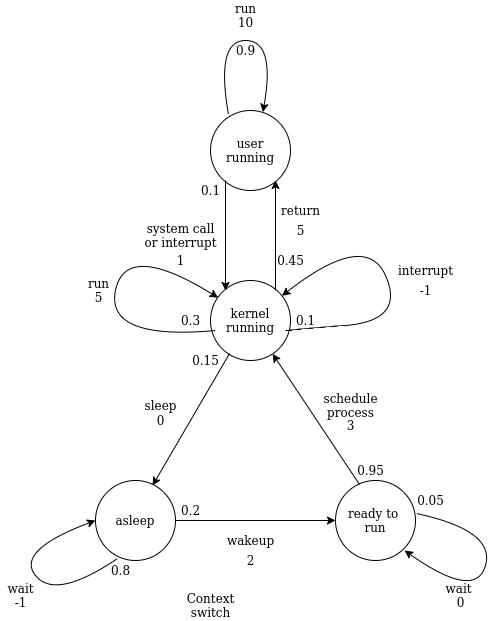

The diagram above was exported from draw.io. Its source (the exported page's mxGraphModel, read from the mxfile embedded in the PNG):
<mxGraphModel dx="513" dy="360" grid="1" gridSize="10" guides="1" tooltips="1" connect="1" arrows="1" fold="1" page="1" pageScale="1" pageWidth="850" pageHeight="1100" background="#ffffff" math="0" shadow="0">
  <root>
    <mxCell id="0" />
    <mxCell id="1" parent="0" />
    <mxCell id="LjJUt0geFgNmaac_ohsI-1" value="user running" style="ellipse;whiteSpace=wrap;html=1;" parent="1" vertex="1">
      <mxGeometry x="395" y="200" width="80" height="80" as="geometry" />
    </mxCell>
    <mxCell id="LjJUt0geFgNmaac_ohsI-2" value="kernel running" style="ellipse;whiteSpace=wrap;html=1;" parent="1" vertex="1">
      <mxGeometry x="395" y="370" width="80" height="80" as="geometry" />
    </mxCell>
    <mxCell id="LjJUt0geFgNmaac_ohsI-3" value="asleep" style="ellipse;whiteSpace=wrap;html=1;" parent="1" vertex="1">
      <mxGeometry x="280" y="570" width="80" height="80" as="geometry" />
    </mxCell>
    <mxCell id="LjJUt0geFgNmaac_ohsI-4" value="ready to &lt;br&gt;run" style="ellipse;whiteSpace=wrap;html=1;" parent="1" vertex="1">
      <mxGeometry x="520" y="570" width="80" height="80" as="geometry" />
    </mxCell>
    <mxCell id="LjJUt0geFgNmaac_ohsI-5" value="" style="endArrow=classic;html=1;rounded=0;exitX=0.238;exitY=0.913;exitDx=0;exitDy=0;exitPerimeter=0;entryX=0.713;entryY=0.063;entryDx=0;entryDy=0;entryPerimeter=0;" parent="1" source="LjJUt0geFgNmaac_ohsI-2" target="LjJUt0geFgNmaac_ohsI-3" edge="1">
      <mxGeometry width="50" height="50" relative="1" as="geometry">
        <mxPoint x="395" y="460" as="sourcePoint" />
        <mxPoint x="320" y="570" as="targetPoint" />
      </mxGeometry>
    </mxCell>
    <mxCell id="LjJUt0geFgNmaac_ohsI-6" value="" style="endArrow=classic;html=1;rounded=0;exitX=1;exitY=0.5;exitDx=0;exitDy=0;entryX=0;entryY=0.5;entryDx=0;entryDy=0;" parent="1" source="LjJUt0geFgNmaac_ohsI-3" target="LjJUt0geFgNmaac_ohsI-4" edge="1">
      <mxGeometry width="50" height="50" relative="1" as="geometry">
        <mxPoint x="359.99999999999994" y="620" as="sourcePoint" />
        <mxPoint x="282.99999999999994" y="752" as="targetPoint" />
      </mxGeometry>
    </mxCell>
    <mxCell id="LjJUt0geFgNmaac_ohsI-7" value="" style="endArrow=classic;html=1;rounded=0;exitX=0.3;exitY=0.05;exitDx=0;exitDy=0;exitPerimeter=0;" parent="1" source="LjJUt0geFgNmaac_ohsI-4" target="LjJUt0geFgNmaac_ohsI-2" edge="1">
      <mxGeometry width="50" height="50" relative="1" as="geometry">
        <mxPoint x="540" y="560" as="sourcePoint" />
        <mxPoint x="720" y="569" as="targetPoint" />
      </mxGeometry>
    </mxCell>
    <mxCell id="LjJUt0geFgNmaac_ohsI-9" value="" style="endArrow=classic;html=1;rounded=0;" parent="1" edge="1">
      <mxGeometry width="50" height="50" relative="1" as="geometry">
        <mxPoint x="460" y="380" as="sourcePoint" />
        <mxPoint x="460" y="270" as="targetPoint" />
      </mxGeometry>
    </mxCell>
    <mxCell id="LjJUt0geFgNmaac_ohsI-10" value="" style="endArrow=classic;html=1;rounded=0;" parent="1" edge="1">
      <mxGeometry width="50" height="50" relative="1" as="geometry">
        <mxPoint x="410" y="270" as="sourcePoint" />
        <mxPoint x="410" y="380" as="targetPoint" />
      </mxGeometry>
    </mxCell>
    <mxCell id="LjJUt0geFgNmaac_ohsI-11" value="" style="curved=1;endArrow=classic;html=1;rounded=0;" parent="1" target="LjJUt0geFgNmaac_ohsI-2" edge="1">
      <mxGeometry width="50" height="50" relative="1" as="geometry">
        <mxPoint x="470" y="420" as="sourcePoint" />
        <mxPoint x="560" y="360" as="targetPoint" />
        <Array as="points">
          <mxPoint x="480" y="420" />
          <mxPoint x="470" y="420" />
          <mxPoint x="590" y="410" />
          <mxPoint x="550" y="320" />
        </Array>
      </mxGeometry>
    </mxCell>
    <mxCell id="LjJUt0geFgNmaac_ohsI-12" value="return" style="text;html=1;align=center;verticalAlign=middle;resizable=0;points=[];autosize=1;strokeColor=none;fillColor=none;" parent="1" vertex="1">
      <mxGeometry x="460" y="290" width="50" height="20" as="geometry" />
    </mxCell>
    <mxCell id="LjJUt0geFgNmaac_ohsI-15" value="system call&lt;br&gt;or interrupt" style="text;html=1;align=center;verticalAlign=middle;resizable=0;points=[];autosize=1;strokeColor=none;fillColor=none;" parent="1" vertex="1">
      <mxGeometry x="320" y="310" width="90" height="30" as="geometry" />
    </mxCell>
    <mxCell id="LjJUt0geFgNmaac_ohsI-16" value="interrupt" style="text;html=1;align=center;verticalAlign=middle;resizable=0;points=[];autosize=1;strokeColor=none;fillColor=none;" parent="1" vertex="1">
      <mxGeometry x="575" y="350" width="70" height="20" as="geometry" />
    </mxCell>
    <mxCell id="LjJUt0geFgNmaac_ohsI-19" value="sleep" style="text;html=1;align=center;verticalAlign=middle;resizable=0;points=[];autosize=1;strokeColor=none;fillColor=none;" parent="1" vertex="1">
      <mxGeometry x="320" y="485" width="50" height="20" as="geometry" />
    </mxCell>
    <mxCell id="LjJUt0geFgNmaac_ohsI-20" value="schedule&lt;br&gt;process" style="text;html=1;align=center;verticalAlign=middle;resizable=0;points=[];autosize=1;strokeColor=none;fillColor=none;" parent="1" vertex="1">
      <mxGeometry x="500" y="480" width="70" height="30" as="geometry" />
    </mxCell>
    <mxCell id="LjJUt0geFgNmaac_ohsI-21" value="wakeup" style="text;html=1;align=center;verticalAlign=middle;resizable=0;points=[];autosize=1;strokeColor=none;fillColor=none;" parent="1" vertex="1">
      <mxGeometry x="405" y="620" width="60" height="20" as="geometry" />
    </mxCell>
    <mxCell id="LjJUt0geFgNmaac_ohsI-22" value="Context&lt;br&gt;switch" style="text;html=1;align=center;verticalAlign=middle;resizable=0;points=[];autosize=1;strokeColor=none;fillColor=none;" parent="1" vertex="1">
      <mxGeometry x="365" y="680" width="60" height="30" as="geometry" />
    </mxCell>
    <mxCell id="LjJUt0geFgNmaac_ohsI-23" value="1" style="text;html=1;align=center;verticalAlign=middle;resizable=0;points=[];autosize=1;strokeColor=none;fillColor=none;" parent="1" vertex="1">
      <mxGeometry x="355" y="340" width="20" height="20" as="geometry" />
    </mxCell>
    <mxCell id="LjJUt0geFgNmaac_ohsI-24" value="5" style="text;html=1;align=center;verticalAlign=middle;resizable=0;points=[];autosize=1;strokeColor=none;fillColor=none;" parent="1" vertex="1">
      <mxGeometry x="475" y="310" width="20" height="20" as="geometry" />
    </mxCell>
    <mxCell id="LjJUt0geFgNmaac_ohsI-25" value="2" style="text;html=1;align=center;verticalAlign=middle;resizable=0;points=[];autosize=1;strokeColor=none;fillColor=none;" parent="1" vertex="1">
      <mxGeometry x="425" y="640" width="20" height="20" as="geometry" />
    </mxCell>
    <mxCell id="LjJUt0geFgNmaac_ohsI-26" value="3" style="text;html=1;align=center;verticalAlign=middle;resizable=0;points=[];autosize=1;strokeColor=none;fillColor=none;" parent="1" vertex="1">
      <mxGeometry x="525" y="505" width="20" height="20" as="geometry" />
    </mxCell>
    <mxCell id="LjJUt0geFgNmaac_ohsI-27" value="0" style="text;html=1;align=center;verticalAlign=middle;resizable=0;points=[];autosize=1;strokeColor=none;fillColor=none;" parent="1" vertex="1">
      <mxGeometry x="335" y="500" width="20" height="20" as="geometry" />
    </mxCell>
    <mxCell id="LjJUt0geFgNmaac_ohsI-29" value="-1" style="text;html=1;align=center;verticalAlign=middle;resizable=0;points=[];autosize=1;strokeColor=none;fillColor=none;" parent="1" vertex="1">
      <mxGeometry x="595" y="370" width="30" height="20" as="geometry" />
    </mxCell>
    <mxCell id="c9AGWt9e6O2mrgDyeDsJ-7" value="" style="curved=1;endArrow=classic;html=1;rounded=0;entryX=0.238;entryY=0.938;entryDx=0;entryDy=0;entryPerimeter=0;exitX=1.013;exitY=0.413;exitDx=0;exitDy=0;exitPerimeter=0;" edge="1" parent="1" source="LjJUt0geFgNmaac_ohsI-4">
      <mxGeometry width="50" height="50" relative="1" as="geometry">
        <mxPoint x="620" y="644.96" as="sourcePoint" />
        <mxPoint x="589.04" y="640" as="targetPoint" />
        <Array as="points">
          <mxPoint x="680" y="620" />
          <mxPoint x="660" y="690" />
        </Array>
      </mxGeometry>
    </mxCell>
    <mxCell id="c9AGWt9e6O2mrgDyeDsJ-8" value="" style="curved=1;endArrow=classic;html=1;rounded=0;exitX=0.225;exitY=0.05;exitDx=0;exitDy=0;exitPerimeter=0;entryX=0.655;entryY=0.02;entryDx=0;entryDy=0;entryPerimeter=0;" edge="1" parent="1" source="LjJUt0geFgNmaac_ohsI-1" target="LjJUt0geFgNmaac_ohsI-1">
      <mxGeometry width="50" height="50" relative="1" as="geometry">
        <mxPoint x="390" y="160" as="sourcePoint" />
        <mxPoint x="470" y="190" as="targetPoint" />
        <Array as="points">
          <mxPoint x="400" y="130" />
          <mxPoint x="460" y="130" />
        </Array>
      </mxGeometry>
    </mxCell>
    <mxCell id="c9AGWt9e6O2mrgDyeDsJ-9" value="" style="curved=1;endArrow=classic;html=1;rounded=0;exitX=0.275;exitY=0.975;exitDx=0;exitDy=0;exitPerimeter=0;entryX=0;entryY=0.5;entryDx=0;entryDy=0;" edge="1" parent="1" source="LjJUt0geFgNmaac_ohsI-3" target="LjJUt0geFgNmaac_ohsI-3">
      <mxGeometry width="50" height="50" relative="1" as="geometry">
        <mxPoint x="200" y="670" as="sourcePoint" />
        <mxPoint x="270" y="610" as="targetPoint" />
        <Array as="points">
          <mxPoint x="240" y="690" />
          <mxPoint x="200" y="640" />
        </Array>
      </mxGeometry>
    </mxCell>
    <mxCell id="c9AGWt9e6O2mrgDyeDsJ-12" value="0.9" style="text;html=1;align=center;verticalAlign=middle;resizable=0;points=[];autosize=1;strokeColor=none;fillColor=none;" vertex="1" parent="1">
      <mxGeometry x="415" y="130" width="30" height="20" as="geometry" />
    </mxCell>
    <mxCell id="c9AGWt9e6O2mrgDyeDsJ-14" value="0.1" style="text;html=1;align=center;verticalAlign=middle;resizable=0;points=[];autosize=1;strokeColor=none;fillColor=none;" vertex="1" parent="1">
      <mxGeometry x="475" y="400" width="30" height="20" as="geometry" />
    </mxCell>
    <mxCell id="c9AGWt9e6O2mrgDyeDsJ-15" value="0.45" style="text;html=1;align=center;verticalAlign=middle;resizable=0;points=[];autosize=1;strokeColor=none;fillColor=none;" vertex="1" parent="1">
      <mxGeometry x="455" y="340" width="40" height="20" as="geometry" />
    </mxCell>
    <mxCell id="c9AGWt9e6O2mrgDyeDsJ-16" value="0.15" style="text;html=1;align=center;verticalAlign=middle;resizable=0;points=[];autosize=1;strokeColor=none;fillColor=none;" vertex="1" parent="1">
      <mxGeometry x="370" y="440" width="40" height="20" as="geometry" />
    </mxCell>
    <mxCell id="c9AGWt9e6O2mrgDyeDsJ-17" value="0.8" style="text;html=1;align=center;verticalAlign=middle;resizable=0;points=[];autosize=1;strokeColor=none;fillColor=none;" vertex="1" parent="1">
      <mxGeometry x="290" y="650" width="30" height="20" as="geometry" />
    </mxCell>
    <mxCell id="c9AGWt9e6O2mrgDyeDsJ-18" value="0.2" style="text;html=1;align=center;verticalAlign=middle;resizable=0;points=[];autosize=1;strokeColor=none;fillColor=none;" vertex="1" parent="1">
      <mxGeometry x="360" y="590" width="30" height="20" as="geometry" />
    </mxCell>
    <mxCell id="c9AGWt9e6O2mrgDyeDsJ-19" value="0.95" style="text;html=1;align=center;verticalAlign=middle;resizable=0;points=[];autosize=1;strokeColor=none;fillColor=none;" vertex="1" parent="1">
      <mxGeometry x="535" y="550" width="40" height="20" as="geometry" />
    </mxCell>
    <mxCell id="c9AGWt9e6O2mrgDyeDsJ-20" value="0.05" style="text;html=1;align=center;verticalAlign=middle;resizable=0;points=[];autosize=1;strokeColor=none;fillColor=none;" vertex="1" parent="1">
      <mxGeometry x="595" y="580" width="40" height="20" as="geometry" />
    </mxCell>
    <mxCell id="c9AGWt9e6O2mrgDyeDsJ-21" value="0.1" style="text;html=1;align=center;verticalAlign=middle;resizable=0;points=[];autosize=1;strokeColor=none;fillColor=none;" vertex="1" parent="1">
      <mxGeometry x="380" y="270" width="30" height="20" as="geometry" />
    </mxCell>
    <mxCell id="c9AGWt9e6O2mrgDyeDsJ-22" value="wait&lt;br&gt;-1" style="text;html=1;align=center;verticalAlign=middle;resizable=0;points=[];autosize=1;strokeColor=none;fillColor=none;rotation=0;" vertex="1" parent="1">
      <mxGeometry x="185" y="670" width="40" height="30" as="geometry" />
    </mxCell>
    <mxCell id="c9AGWt9e6O2mrgDyeDsJ-23" value="wait &lt;br&gt;0" style="text;html=1;align=center;verticalAlign=middle;resizable=0;points=[];autosize=1;strokeColor=none;fillColor=none;rotation=0;" vertex="1" parent="1">
      <mxGeometry x="625" y="670" width="40" height="30" as="geometry" />
    </mxCell>
    <mxCell id="c9AGWt9e6O2mrgDyeDsJ-24" value="run&lt;br&gt;10" style="text;html=1;align=center;verticalAlign=middle;resizable=0;points=[];autosize=1;strokeColor=none;fillColor=none;fontSize=12;fontFamily=Helvetica;fontColor=default;" vertex="1" parent="1">
      <mxGeometry x="410" y="90" width="40" height="30" as="geometry" />
    </mxCell>
    <mxCell id="c9AGWt9e6O2mrgDyeDsJ-25" value="" style="curved=1;endArrow=classic;html=1;rounded=0;entryX=0.095;entryY=0.215;entryDx=0;entryDy=0;entryPerimeter=0;" edge="1" parent="1" target="LjJUt0geFgNmaac_ohsI-2">
      <mxGeometry width="50" height="50" relative="1" as="geometry">
        <mxPoint x="400" y="420" as="sourcePoint" />
        <mxPoint x="396" y="385" as="targetPoint" />
        <Array as="points">
          <mxPoint x="400" y="420" />
          <mxPoint x="290" y="430" />
          <mxPoint x="310" y="330" />
        </Array>
      </mxGeometry>
    </mxCell>
    <mxCell id="c9AGWt9e6O2mrgDyeDsJ-26" value="run&lt;br&gt;5" style="text;html=1;align=center;verticalAlign=middle;resizable=0;points=[];autosize=1;strokeColor=none;fillColor=none;fontSize=12;fontFamily=Helvetica;fontColor=default;" vertex="1" parent="1">
      <mxGeometry x="263" y="365" width="40" height="30" as="geometry" />
    </mxCell>
    <mxCell id="c9AGWt9e6O2mrgDyeDsJ-27" value="0.3" style="text;html=1;align=center;verticalAlign=middle;resizable=0;points=[];autosize=1;strokeColor=none;fillColor=none;" vertex="1" parent="1">
      <mxGeometry x="360" y="400" width="30" height="20" as="geometry" />
    </mxCell>
  </root>
</mxGraphModel>